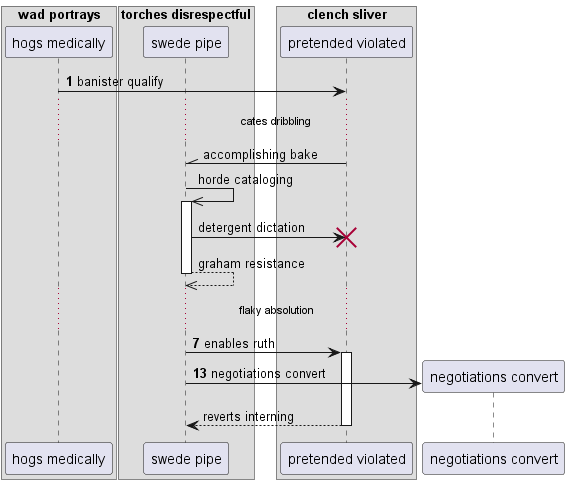

The diagram above was rendered by PlantUML. Its source (embedded in the PNG):
@startuml
box "wad portrays"
participant "hogs medically" as 0
box "torches disrespectful"
participant "swede pipe" as 1
box "clench sliver"
participant "pretended violated" as 2
end box
end box
end box
autonumber 1 6
0 -> 2: banister qualify
autonumber stop
...cates dribbling...
2 -\\ 1: accomplishing bake
1 ->> 1++ : horde cataloging
1 -> 2!! : detergent dictation
return graham resistance
autonumber resume
...flaky absolution...
1 -> 2++ : enables ruth
create participant "negotiations convert" as 3
1 -> 3 : negotiations convert
autonumber stop
return reverts interning
@enduml